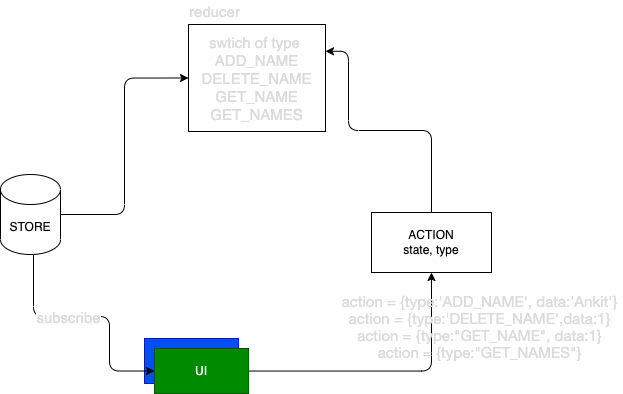

The diagram above was exported from draw.io. Its source (the exported page's mxGraphModel, read from the mxfile embedded in the PNG):
<mxGraphModel dx="791" dy="531" grid="0" gridSize="10" guides="1" tooltips="1" connect="1" arrows="1" fold="1" page="0" pageScale="1" pageWidth="827" pageHeight="1169" math="0" shadow="0">
  <root>
    <mxCell id="0" />
    <mxCell id="1" parent="0" />
    <mxCell id="2" value="UI" style="rounded=0;whiteSpace=wrap;html=1;fillColor=#0050ef;fontColor=#ffffff;strokeColor=#001DBC;" vertex="1" parent="1">
      <mxGeometry x="336" y="408" width="94" height="45" as="geometry" />
    </mxCell>
    <mxCell id="20" style="edgeStyle=orthogonalEdgeStyle;html=1;fontSize=15;fontColor=#DBDBDB;" edge="1" parent="1" source="3" target="10">
      <mxGeometry relative="1" as="geometry" />
    </mxCell>
    <mxCell id="3" value="UI" style="rounded=0;whiteSpace=wrap;html=1;fillColor=#008a00;fontColor=#ffffff;strokeColor=#005700;" vertex="1" parent="1">
      <mxGeometry x="346" y="418" width="94" height="45" as="geometry" />
    </mxCell>
    <mxCell id="18" style="edgeStyle=orthogonalEdgeStyle;html=1;entryX=0;entryY=0.5;entryDx=0;entryDy=0;fontSize=15;fontColor=#DBDBDB;" edge="1" parent="1" source="6" target="13">
      <mxGeometry relative="1" as="geometry" />
    </mxCell>
    <mxCell id="21" style="edgeStyle=orthogonalEdgeStyle;html=1;entryX=0;entryY=0.5;entryDx=0;entryDy=0;fontSize=15;fontColor=#DBDBDB;" edge="1" parent="1" source="6" target="3">
      <mxGeometry relative="1" as="geometry">
        <Array as="points">
          <mxPoint x="225" y="386" />
          <mxPoint x="301" y="386" />
          <mxPoint x="301" y="441" />
        </Array>
      </mxGeometry>
    </mxCell>
    <mxCell id="22" value="subscribe" style="edgeLabel;html=1;align=center;verticalAlign=middle;resizable=0;points=[];fontSize=15;fontColor=#DBDBDB;" vertex="1" connectable="0" parent="21">
      <mxGeometry x="-0.1839" y="-1" relative="1" as="geometry">
        <mxPoint as="offset" />
      </mxGeometry>
    </mxCell>
    <mxCell id="6" value="STORE" style="shape=cylinder3;whiteSpace=wrap;html=1;boundedLbl=1;backgroundOutline=1;size=15;" vertex="1" parent="1">
      <mxGeometry x="192" y="244" width="60" height="80" as="geometry" />
    </mxCell>
    <mxCell id="19" style="edgeStyle=orthogonalEdgeStyle;html=1;entryX=1;entryY=0.25;entryDx=0;entryDy=0;fontSize=15;fontColor=#DBDBDB;" edge="1" parent="1" source="10" target="13">
      <mxGeometry relative="1" as="geometry">
        <Array as="points">
          <mxPoint x="623" y="200" />
          <mxPoint x="540" y="200" />
          <mxPoint x="540" y="121" />
        </Array>
      </mxGeometry>
    </mxCell>
    <mxCell id="10" value="ACTION&lt;br&gt;state, type" style="rounded=0;whiteSpace=wrap;html=1;" vertex="1" parent="1">
      <mxGeometry x="563.0041768391926" y="282.0033333333334" width="120" height="60" as="geometry" />
    </mxCell>
    <mxCell id="11" value="&lt;p class=&quot;p1&quot; style=&quot;margin: 0px ; font-stretch: normal ; line-height: normal ; font-family: &amp;#34;helvetica neue&amp;#34; ; font-size: 15px&quot;&gt;&lt;font color=&quot;#dbdbdb&quot; style=&quot;font-size: 15px&quot;&gt;action = {type:'ADD_NAME', data:'Ankit'}&lt;/font&gt;&lt;/p&gt;&lt;p class=&quot;p1&quot; style=&quot;margin: 0px ; font-stretch: normal ; line-height: normal ; font-family: &amp;#34;helvetica neue&amp;#34; ; font-size: 15px&quot;&gt;&lt;font color=&quot;#dbdbdb&quot;&gt;action = {type:'DELETE_NAME',data:1}&lt;/font&gt;&lt;/p&gt;&lt;p class=&quot;p1&quot; style=&quot;margin: 0px ; font-stretch: normal ; line-height: normal ; font-family: &amp;#34;helvetica neue&amp;#34; ; font-size: 15px&quot;&gt;&lt;font color=&quot;#dbdbdb&quot;&gt;action = {type:&quot;GET_NAME&quot;, data:1}&lt;/font&gt;&lt;/p&gt;&lt;p class=&quot;p1&quot; style=&quot;margin: 0px ; font-stretch: normal ; line-height: normal ; font-family: &amp;#34;helvetica neue&amp;#34; ; font-size: 15px&quot;&gt;&lt;font color=&quot;#dbdbdb&quot;&gt;action = {type:&quot;GET_NAMES&quot;}&lt;/font&gt;&lt;/p&gt;" style="text;html=1;align=center;verticalAlign=middle;resizable=0;points=[];autosize=1;strokeColor=none;fillColor=none;" vertex="1" parent="1">
      <mxGeometry x="528" y="358" width="286" height="76" as="geometry" />
    </mxCell>
    <mxCell id="13" value="swtich of type&amp;nbsp;&lt;br&gt;ADD_NAME&lt;br&gt;DELETE_NAME&lt;br&gt;GET_NAME&lt;br&gt;GET_NAMES" style="rounded=0;whiteSpace=wrap;html=1;fontSize=15;fontColor=#DBDBDB;" vertex="1" parent="1">
      <mxGeometry x="380" y="94" width="137" height="107" as="geometry" />
    </mxCell>
    <mxCell id="14" value="reducer" style="text;html=1;align=center;verticalAlign=middle;resizable=0;points=[];autosize=1;strokeColor=none;fillColor=none;fontSize=15;fontColor=#DBDBDB;" vertex="1" parent="1">
      <mxGeometry x="375" y="70" width="61" height="22" as="geometry" />
    </mxCell>
  </root>
</mxGraphModel>